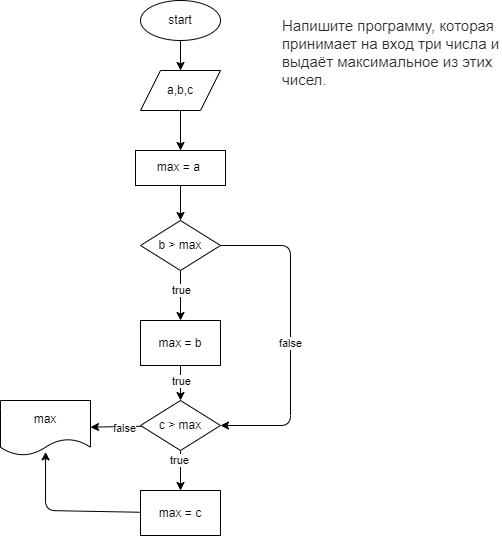

The diagram above was exported from draw.io. Its source (the exported page's mxGraphModel, read from the mxfile embedded in the PNG):
<mxGraphModel dx="1673" dy="299" grid="1" gridSize="10" guides="1" tooltips="1" connect="1" arrows="1" fold="1" page="1" pageScale="1" pageWidth="850" pageHeight="1100" math="0" shadow="0">
  <root>
    <mxCell id="0" />
    <mxCell id="1" parent="0" />
    <mxCell id="2" value="" style="edgeStyle=none;html=1;" edge="1" parent="1" source="3" target="5">
      <mxGeometry relative="1" as="geometry" />
    </mxCell>
    <mxCell id="3" value="start" style="ellipse;whiteSpace=wrap;html=1;" vertex="1" parent="1">
      <mxGeometry x="80" width="80" height="40" as="geometry" />
    </mxCell>
    <mxCell id="4" value="" style="edgeStyle=none;html=1;" edge="1" parent="1" source="5" target="8">
      <mxGeometry relative="1" as="geometry" />
    </mxCell>
    <mxCell id="5" value="a,b,с" style="shape=parallelogram;perimeter=parallelogramPerimeter;whiteSpace=wrap;html=1;fixedSize=1;" vertex="1" parent="1">
      <mxGeometry x="80" y="70" width="80" height="40" as="geometry" />
    </mxCell>
    <mxCell id="6" value="&lt;span style=&quot;color: rgb(44, 45, 48); font-family: Roboto, &amp;quot;San Francisco&amp;quot;, &amp;quot;Helvetica Neue&amp;quot;, Helvetica, Arial; font-size: 15px; background-color: rgb(255, 255, 255);&quot;&gt;Напишите программу, которая принимает на вход три числа и выдаёт максимальное из этих чисел.&lt;/span&gt;" style="text;whiteSpace=wrap;html=1;" vertex="1" parent="1">
      <mxGeometry x="220" y="10" width="220" height="110" as="geometry" />
    </mxCell>
    <mxCell id="7" value="" style="edgeStyle=none;html=1;" edge="1" parent="1" source="8" target="13">
      <mxGeometry relative="1" as="geometry" />
    </mxCell>
    <mxCell id="8" value="max = a&amp;nbsp;" style="whiteSpace=wrap;html=1;" vertex="1" parent="1">
      <mxGeometry x="75" y="150" width="90" height="35" as="geometry" />
    </mxCell>
    <mxCell id="9" value="" style="edgeStyle=none;html=1;entryX=0.5;entryY=0;entryDx=0;entryDy=0;" edge="1" parent="1" source="13">
      <mxGeometry relative="1" as="geometry">
        <mxPoint x="120" y="320" as="targetPoint" />
      </mxGeometry>
    </mxCell>
    <mxCell id="10" value="true" style="edgeLabel;html=1;align=center;verticalAlign=middle;resizable=0;points=[];" vertex="1" connectable="0" parent="9">
      <mxGeometry x="-0.527" y="-1" relative="1" as="geometry">
        <mxPoint x="1" y="8" as="offset" />
      </mxGeometry>
    </mxCell>
    <mxCell id="11" value="" style="edgeStyle=none;html=1;entryX=1;entryY=0.5;entryDx=0;entryDy=0;" edge="1" parent="1" source="13" target="43">
      <mxGeometry relative="1" as="geometry">
        <mxPoint x="224.15999999999997" y="246.14999999999998" as="targetPoint" />
        <Array as="points">
          <mxPoint x="230" y="245" />
          <mxPoint x="230" y="425" />
        </Array>
      </mxGeometry>
    </mxCell>
    <mxCell id="12" value="false" style="edgeLabel;html=1;align=center;verticalAlign=middle;resizable=0;points=[];" vertex="1" connectable="0" parent="11">
      <mxGeometry x="-0.3483" y="-1" relative="1" as="geometry">
        <mxPoint y="63" as="offset" />
      </mxGeometry>
    </mxCell>
    <mxCell id="13" value="b &amp;gt; max" style="rhombus;whiteSpace=wrap;html=1;" vertex="1" parent="1">
      <mxGeometry x="80" y="220" width="80" height="50" as="geometry" />
    </mxCell>
    <mxCell id="22" value="max" style="shape=document;whiteSpace=wrap;html=1;boundedLbl=1;" vertex="1" parent="1">
      <mxGeometry x="-60" y="400" width="90" height="55" as="geometry" />
    </mxCell>
    <mxCell id="44" value="" style="edgeStyle=none;html=1;" edge="1" parent="1" source="42" target="43">
      <mxGeometry relative="1" as="geometry" />
    </mxCell>
    <mxCell id="42" value="max = b" style="whiteSpace=wrap;html=1;" vertex="1" parent="1">
      <mxGeometry x="80" y="320" width="80" height="45" as="geometry" />
    </mxCell>
    <mxCell id="46" value="" style="edgeStyle=none;html=1;" edge="1" parent="1" source="43" target="45">
      <mxGeometry relative="1" as="geometry" />
    </mxCell>
    <mxCell id="49" value="" style="edgeStyle=none;html=1;" edge="1" parent="1" source="43" target="22">
      <mxGeometry relative="1" as="geometry" />
    </mxCell>
    <mxCell id="43" value="c &amp;gt; max" style="rhombus;whiteSpace=wrap;html=1;" vertex="1" parent="1">
      <mxGeometry x="80" y="400" width="80" height="50" as="geometry" />
    </mxCell>
    <mxCell id="51" style="edgeStyle=none;html=1;entryX=0.501;entryY=0.934;entryDx=0;entryDy=0;entryPerimeter=0;" edge="1" parent="1" source="45" target="22">
      <mxGeometry relative="1" as="geometry">
        <Array as="points">
          <mxPoint x="-15" y="510" />
        </Array>
      </mxGeometry>
    </mxCell>
    <mxCell id="45" value="max = c" style="whiteSpace=wrap;html=1;" vertex="1" parent="1">
      <mxGeometry x="80" y="490" width="80" height="45" as="geometry" />
    </mxCell>
    <mxCell id="47" value="true" style="edgeLabel;html=1;align=center;verticalAlign=middle;resizable=0;points=[];" vertex="1" connectable="0" parent="1">
      <mxGeometry x="130" y="300" as="geometry">
        <mxPoint x="-10" y="80" as="offset" />
      </mxGeometry>
    </mxCell>
    <mxCell id="48" value="true" style="edgeLabel;html=1;align=center;verticalAlign=middle;resizable=0;points=[];" vertex="1" connectable="0" parent="1">
      <mxGeometry x="140" y="310" as="geometry">
        <mxPoint x="-22" y="149" as="offset" />
      </mxGeometry>
    </mxCell>
    <mxCell id="50" value="false" style="edgeLabel;html=1;align=center;verticalAlign=middle;resizable=0;points=[];" vertex="1" connectable="0" parent="1">
      <mxGeometry x="239.00000000000023" y="352.1379310344827" as="geometry">
        <mxPoint x="-176" y="75" as="offset" />
      </mxGeometry>
    </mxCell>
  </root>
</mxGraphModel>